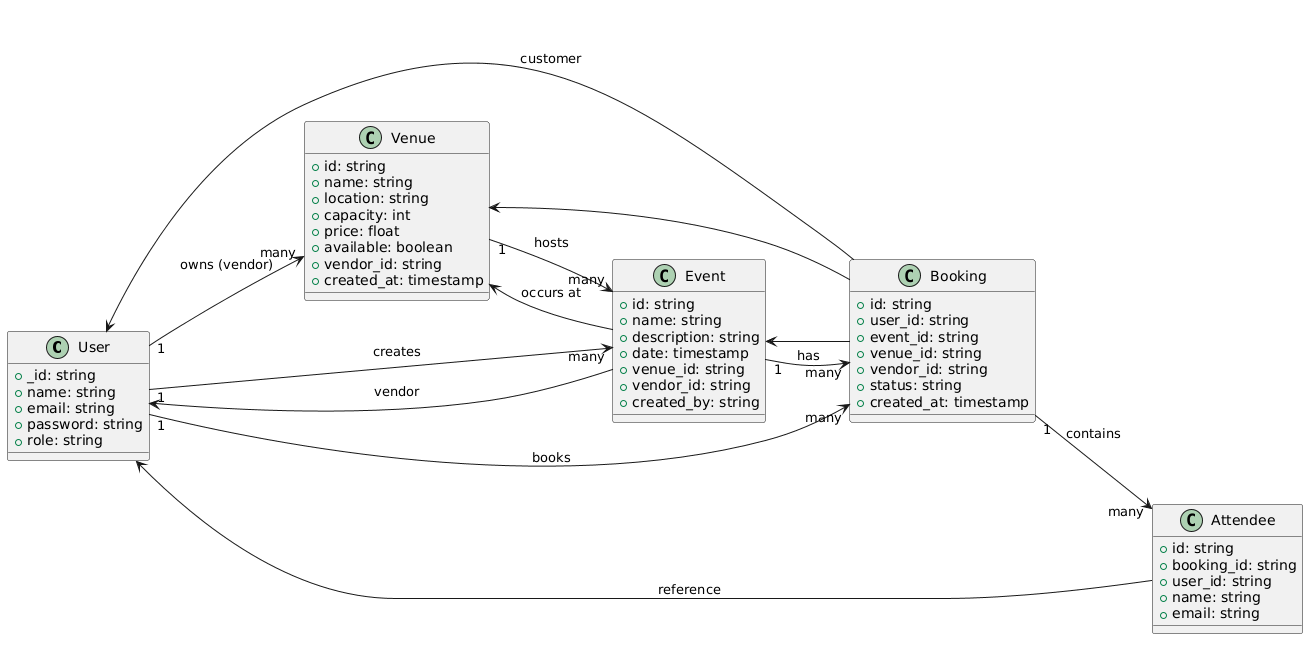

The diagram above was rendered by PlantUML. Its source (embedded in the PNG):
@startuml
left to right direction
'======================
' CLASSES
'======================

class User {
  +_id: string
  +name: string
  +email: string
  +password: string
  +role: string
}

class Venue {
  +id: string
  +name: string
  +location: string
  +capacity: int
  +price: float
  +available: boolean
  +vendor_id: string
  +created_at: timestamp
}

class Event {
  +id: string
  +name: string
  +description: string
  +date: timestamp
  +venue_id: string
  +vendor_id: string
  +created_by: string
}

class Booking {
  +id: string
  +user_id: string
  +event_id: string
  +venue_id: string
  +vendor_id: string
  +status: string
  +created_at: timestamp
}

class Attendee {
  +id: string
  +booking_id: string
  +user_id: string
  +name: string
  +email: string
}

'======================
' RELATIONSHIPS
'======================

User "1" --> "many" Venue : owns (vendor)
User "1" --> "many" Event : creates
User "1" --> "many" Booking : books

Venue "1" --> "many" Event : hosts

Event "1" --> "many" Booking : has

Booking "1" --> "many" Attendee : contains

Attendee --> User : reference
Event --> Venue : occurs at
Event --> User : vendor
Booking --> User : customer
Booking --> Venue
Booking --> Event
@enduml